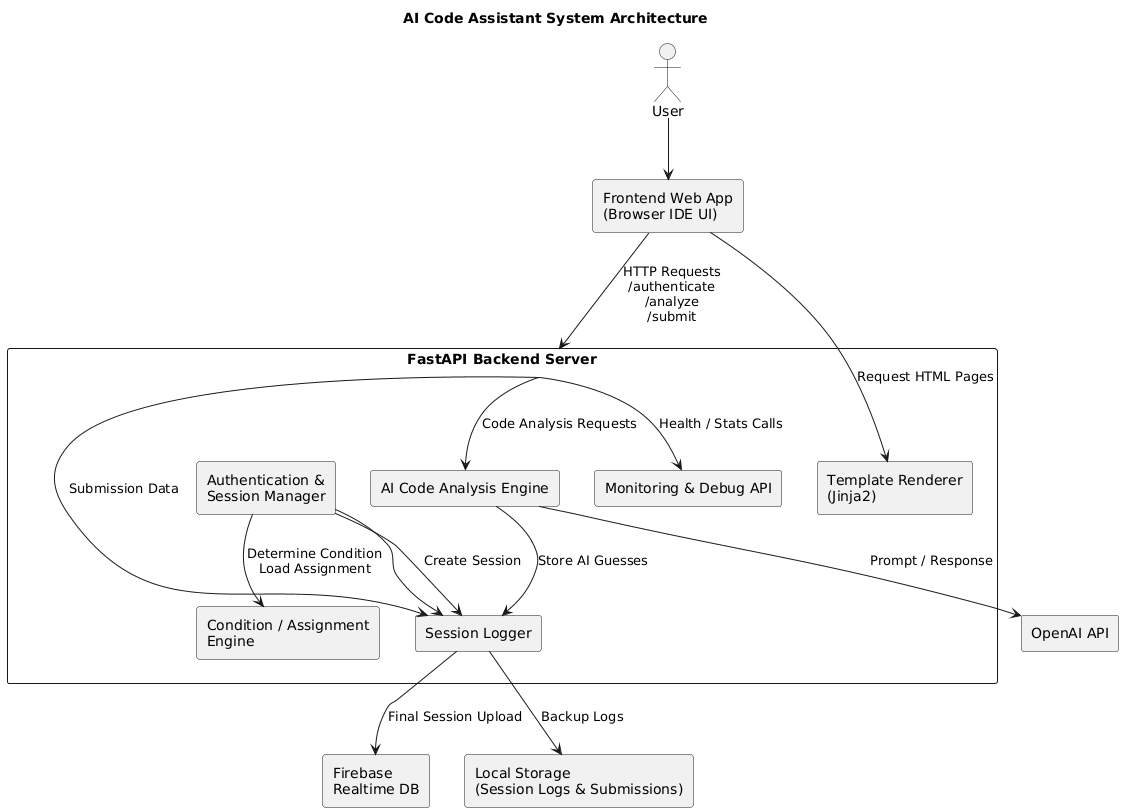

The diagram above was rendered by PlantUML. Its source (embedded in the PNG):
@startuml
skinparam componentStyle rectangle
title AI Code Assistant System Architecture

actor User

rectangle "Frontend Web App\n(Browser IDE UI)" as FE

rectangle "FastAPI Backend Server" as API {
    
    component "Authentication &\nSession Manager" as Auth
    component "Condition / Assignment\nEngine" as Cond
    component "AI Code Analysis Engine" as AI
    component "Session Logger" as Log
    component "Template Renderer\n(Jinja2)" as Tmpl
    component "Monitoring & Debug API" as Mon
}

rectangle "OpenAI API" as OpenAI
rectangle "Firebase\nRealtime DB" as Firebase
rectangle "Local Storage\n(Session Logs & Submissions)" as Local

User --> FE
FE --> API : HTTP Requests\n/authenticate\n/analyze\n/submit

Auth --> Cond : Determine Condition\nLoad Assignment
Auth --> Log : Create Session

API --> AI : Code Analysis Requests
AI --> OpenAI : Prompt / Response

AI --> Log : Store AI Guesses
Auth --> Log
API --> Log : Submission Data

Log --> Firebase : Final Session Upload
Log --> Local : Backup Logs

FE --> Tmpl : Request HTML Pages
API --> Mon : Health / Stats Calls
@enduml